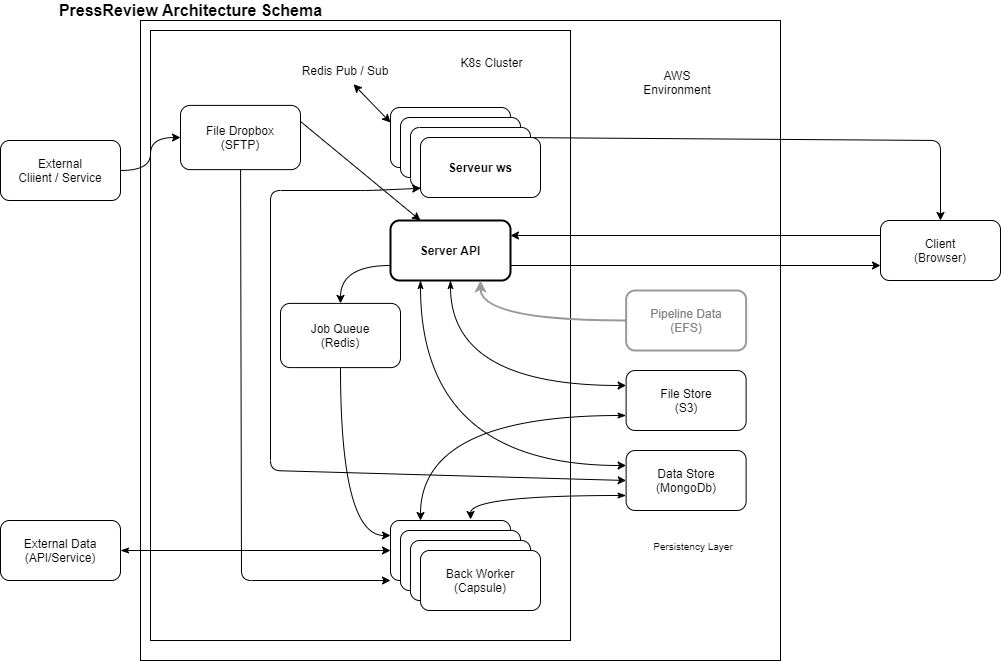

The diagram above was exported from draw.io. Its source (the exported page's mxGraphModel, read from the mxfile embedded in the PNG):
<mxGraphModel dx="1865" dy="548" grid="1" gridSize="10" guides="1" tooltips="1" connect="1" arrows="1" fold="1" page="1" pageScale="1" pageWidth="827" pageHeight="1169" math="0" shadow="0">
  <root>
    <mxCell id="0" />
    <mxCell id="1" parent="0" />
    <mxCell id="D8cjaOnHdtfMbJYVmUSY-38" value="" style="rounded=0;whiteSpace=wrap;html=1;" parent="1" vertex="1">
      <mxGeometry x="110" y="60" width="640" height="640" as="geometry" />
    </mxCell>
    <mxCell id="D8cjaOnHdtfMbJYVmUSY-35" value="" style="group" parent="1" vertex="1" connectable="0">
      <mxGeometry x="120" y="70" width="420" height="610" as="geometry" />
    </mxCell>
    <mxCell id="D8cjaOnHdtfMbJYVmUSY-32" value="" style="rounded=0;whiteSpace=wrap;html=1;" parent="D8cjaOnHdtfMbJYVmUSY-35" vertex="1">
      <mxGeometry width="420" height="610" as="geometry" />
    </mxCell>
    <mxCell id="D8cjaOnHdtfMbJYVmUSY-34" value="K8s Cluster" style="text;html=1;strokeColor=none;fillColor=none;align=center;verticalAlign=middle;whiteSpace=wrap;rounded=0;" parent="D8cjaOnHdtfMbJYVmUSY-35" vertex="1">
      <mxGeometry x="288.75" y="21.403508771929825" width="105" height="21.403508771929825" as="geometry" />
    </mxCell>
    <mxCell id="D8cjaOnHdtfMbJYVmUSY-4" value="File Dropbox&lt;br&gt;(SFTP)" style="rounded=1;whiteSpace=wrap;html=1;" parent="D8cjaOnHdtfMbJYVmUSY-35" vertex="1">
      <mxGeometry x="30" y="74.91228070175438" width="120" height="64.21052631578948" as="geometry" />
    </mxCell>
    <mxCell id="D8cjaOnHdtfMbJYVmUSY-5" value="Job Queue&lt;br&gt;(Redis)" style="rounded=1;whiteSpace=wrap;html=1;" parent="D8cjaOnHdtfMbJYVmUSY-35" vertex="1">
      <mxGeometry x="130" y="272.89473684210526" width="120" height="64.21052631578948" as="geometry" />
    </mxCell>
    <mxCell id="YNDCmn9wg6cSwKAQO9wT-5" value="&lt;b&gt;Serveur ws&lt;/b&gt;" style="rounded=1;whiteSpace=wrap;html=1;" vertex="1" parent="D8cjaOnHdtfMbJYVmUSY-35">
      <mxGeometry x="240" y="77.02000000000001" width="120" height="60" as="geometry" />
    </mxCell>
    <mxCell id="YNDCmn9wg6cSwKAQO9wT-16" value="Redis Pub / Sub" style="text;html=1;strokeColor=none;fillColor=none;align=center;verticalAlign=middle;whiteSpace=wrap;rounded=0;" vertex="1" parent="D8cjaOnHdtfMbJYVmUSY-35">
      <mxGeometry x="150" y="30" width="90" height="20" as="geometry" />
    </mxCell>
    <mxCell id="YNDCmn9wg6cSwKAQO9wT-21" value="" style="endArrow=classic;startArrow=classic;html=1;entryX=0.589;entryY=1.19;entryDx=0;entryDy=0;entryPerimeter=0;exitX=0;exitY=0.25;exitDx=0;exitDy=0;" edge="1" parent="D8cjaOnHdtfMbJYVmUSY-35" source="YNDCmn9wg6cSwKAQO9wT-5" target="YNDCmn9wg6cSwKAQO9wT-16">
      <mxGeometry width="50" height="50" relative="1" as="geometry">
        <mxPoint x="340" y="250" as="sourcePoint" />
        <mxPoint x="390" y="200" as="targetPoint" />
      </mxGeometry>
    </mxCell>
    <mxCell id="D8cjaOnHdtfMbJYVmUSY-12" style="edgeStyle=orthogonalEdgeStyle;curved=1;rounded=0;orthogonalLoop=1;jettySize=auto;html=1;exitX=1;exitY=0.75;exitDx=0;exitDy=0;entryX=0;entryY=0.75;entryDx=0;entryDy=0;" parent="1" source="D8cjaOnHdtfMbJYVmUSY-2" target="D8cjaOnHdtfMbJYVmUSY-8" edge="1">
      <mxGeometry relative="1" as="geometry" />
    </mxCell>
    <mxCell id="D8cjaOnHdtfMbJYVmUSY-13" style="edgeStyle=orthogonalEdgeStyle;curved=1;rounded=0;orthogonalLoop=1;jettySize=auto;html=1;exitX=0;exitY=0.75;exitDx=0;exitDy=0;entryX=0.5;entryY=0;entryDx=0;entryDy=0;" parent="1" source="D8cjaOnHdtfMbJYVmUSY-2" target="D8cjaOnHdtfMbJYVmUSY-5" edge="1">
      <mxGeometry relative="1" as="geometry">
        <mxPoint x="290" y="478" as="targetPoint" />
      </mxGeometry>
    </mxCell>
    <mxCell id="D8cjaOnHdtfMbJYVmUSY-25" style="edgeStyle=orthogonalEdgeStyle;curved=1;rounded=0;orthogonalLoop=1;jettySize=auto;html=1;exitX=0.5;exitY=1;exitDx=0;exitDy=0;entryX=0;entryY=0.25;entryDx=0;entryDy=0;startArrow=classicThin;startFill=1;" parent="1" source="D8cjaOnHdtfMbJYVmUSY-2" target="D8cjaOnHdtfMbJYVmUSY-6" edge="1">
      <mxGeometry relative="1" as="geometry" />
    </mxCell>
    <mxCell id="D8cjaOnHdtfMbJYVmUSY-26" style="edgeStyle=orthogonalEdgeStyle;curved=1;rounded=0;orthogonalLoop=1;jettySize=auto;html=1;exitX=0.25;exitY=1;exitDx=0;exitDy=0;entryX=0;entryY=0.25;entryDx=0;entryDy=0;startArrow=classicThin;startFill=1;" parent="1" source="D8cjaOnHdtfMbJYVmUSY-2" target="D8cjaOnHdtfMbJYVmUSY-7" edge="1">
      <mxGeometry relative="1" as="geometry" />
    </mxCell>
    <mxCell id="D8cjaOnHdtfMbJYVmUSY-2" value="&lt;b&gt;Server API&lt;/b&gt;" style="rounded=1;whiteSpace=wrap;html=1;strokeWidth=2;" parent="1" vertex="1">
      <mxGeometry x="360" y="260" width="120" height="60" as="geometry" />
    </mxCell>
    <mxCell id="D8cjaOnHdtfMbJYVmUSY-3" value="Calciifer Worker" style="rounded=1;whiteSpace=wrap;html=1;" parent="1" vertex="1">
      <mxGeometry x="360" y="560" width="120" height="60" as="geometry" />
    </mxCell>
    <mxCell id="D8cjaOnHdtfMbJYVmUSY-15" style="edgeStyle=orthogonalEdgeStyle;curved=1;rounded=0;orthogonalLoop=1;jettySize=auto;html=1;exitX=0.5;exitY=1;exitDx=0;exitDy=0;entryX=0;entryY=0.25;entryDx=0;entryDy=0;" parent="1" source="D8cjaOnHdtfMbJYVmUSY-5" target="D8cjaOnHdtfMbJYVmUSY-3" edge="1">
      <mxGeometry relative="1" as="geometry" />
    </mxCell>
    <mxCell id="D8cjaOnHdtfMbJYVmUSY-27" style="edgeStyle=orthogonalEdgeStyle;curved=1;rounded=0;orthogonalLoop=1;jettySize=auto;html=1;exitX=0;exitY=0.75;exitDx=0;exitDy=0;entryX=0.25;entryY=0;entryDx=0;entryDy=0;startArrow=classicThin;startFill=1;" parent="1" source="D8cjaOnHdtfMbJYVmUSY-6" target="D8cjaOnHdtfMbJYVmUSY-3" edge="1">
      <mxGeometry relative="1" as="geometry" />
    </mxCell>
    <mxCell id="D8cjaOnHdtfMbJYVmUSY-28" style="edgeStyle=orthogonalEdgeStyle;curved=1;rounded=0;orthogonalLoop=1;jettySize=auto;html=1;exitX=0;exitY=0.75;exitDx=0;exitDy=0;entryX=0.667;entryY=-0.017;entryDx=0;entryDy=0;entryPerimeter=0;startArrow=classicThin;startFill=1;" parent="1" source="D8cjaOnHdtfMbJYVmUSY-7" target="D8cjaOnHdtfMbJYVmUSY-3" edge="1">
      <mxGeometry relative="1" as="geometry" />
    </mxCell>
    <mxCell id="D8cjaOnHdtfMbJYVmUSY-11" style="edgeStyle=orthogonalEdgeStyle;curved=1;rounded=0;orthogonalLoop=1;jettySize=auto;html=1;exitX=0;exitY=0.25;exitDx=0;exitDy=0;entryX=1;entryY=0.25;entryDx=0;entryDy=0;" parent="1" source="D8cjaOnHdtfMbJYVmUSY-8" target="D8cjaOnHdtfMbJYVmUSY-2" edge="1">
      <mxGeometry relative="1" as="geometry" />
    </mxCell>
    <mxCell id="D8cjaOnHdtfMbJYVmUSY-8" value="Client&lt;br&gt;(Browser)" style="rounded=1;whiteSpace=wrap;html=1;" parent="1" vertex="1">
      <mxGeometry x="850" y="260" width="120" height="60" as="geometry" />
    </mxCell>
    <mxCell id="D8cjaOnHdtfMbJYVmUSY-22" value="Calciifer Worker" style="rounded=1;whiteSpace=wrap;html=1;" parent="1" vertex="1">
      <mxGeometry x="370" y="570" width="120" height="60" as="geometry" />
    </mxCell>
    <mxCell id="D8cjaOnHdtfMbJYVmUSY-23" value="Calciifer Worker" style="rounded=1;whiteSpace=wrap;html=1;" parent="1" vertex="1">
      <mxGeometry x="380" y="580" width="120" height="60" as="geometry" />
    </mxCell>
    <mxCell id="D8cjaOnHdtfMbJYVmUSY-24" value="Back Worker&lt;br&gt;(Capsule)" style="rounded=1;whiteSpace=wrap;html=1;" parent="1" vertex="1">
      <mxGeometry x="390" y="590" width="120" height="60" as="geometry" />
    </mxCell>
    <mxCell id="D8cjaOnHdtfMbJYVmUSY-30" style="edgeStyle=orthogonalEdgeStyle;curved=1;rounded=0;orthogonalLoop=1;jettySize=auto;html=1;exitX=1;exitY=0.5;exitDx=0;exitDy=0;entryX=0;entryY=0.5;entryDx=0;entryDy=0;startArrow=none;startFill=0;" parent="1" source="D8cjaOnHdtfMbJYVmUSY-29" target="D8cjaOnHdtfMbJYVmUSY-4" edge="1">
      <mxGeometry relative="1" as="geometry" />
    </mxCell>
    <mxCell id="D8cjaOnHdtfMbJYVmUSY-29" value="External&lt;br&gt;Cliient / Service" style="rounded=1;whiteSpace=wrap;html=1;" parent="1" vertex="1">
      <mxGeometry x="-30" y="180" width="120" height="60" as="geometry" />
    </mxCell>
    <mxCell id="D8cjaOnHdtfMbJYVmUSY-41" style="edgeStyle=orthogonalEdgeStyle;curved=1;rounded=0;orthogonalLoop=1;jettySize=auto;html=1;exitX=1;exitY=0.5;exitDx=0;exitDy=0;entryX=0;entryY=0.5;entryDx=0;entryDy=0;startArrow=classicThin;startFill=1;" parent="1" source="D8cjaOnHdtfMbJYVmUSY-40" target="D8cjaOnHdtfMbJYVmUSY-3" edge="1">
      <mxGeometry relative="1" as="geometry" />
    </mxCell>
    <mxCell id="D8cjaOnHdtfMbJYVmUSY-40" value="External Data&lt;br&gt;(API/Service)" style="rounded=1;whiteSpace=wrap;html=1;" parent="1" vertex="1">
      <mxGeometry x="-30" y="560" width="120" height="60" as="geometry" />
    </mxCell>
    <mxCell id="D8cjaOnHdtfMbJYVmUSY-43" style="edgeStyle=orthogonalEdgeStyle;curved=1;rounded=0;orthogonalLoop=1;jettySize=auto;html=1;entryX=0.75;entryY=1;entryDx=0;entryDy=0;startArrow=none;startFill=0;strokeColor=#999999;strokeWidth=2;" parent="1" source="D8cjaOnHdtfMbJYVmUSY-42" target="D8cjaOnHdtfMbJYVmUSY-2" edge="1">
      <mxGeometry relative="1" as="geometry" />
    </mxCell>
    <mxCell id="D8cjaOnHdtfMbJYVmUSY-39" value="AWS&lt;br&gt;Environment" style="text;html=1;strokeColor=none;fillColor=none;align=center;verticalAlign=middle;whiteSpace=wrap;rounded=0;" parent="1" vertex="1">
      <mxGeometry x="578.125" y="111.40350877192982" width="137.5" height="21.403508771929822" as="geometry" />
    </mxCell>
    <mxCell id="D8cjaOnHdtfMbJYVmUSY-42" value="&lt;font color=&quot;#808080&quot;&gt;Pipeline Data&lt;br&gt;(EFS)&lt;/font&gt;" style="rounded=1;whiteSpace=wrap;html=1;strokeColor=#999999;strokeWidth=2;" parent="1" vertex="1">
      <mxGeometry x="595.62" y="330" width="120" height="60" as="geometry" />
    </mxCell>
    <mxCell id="D8cjaOnHdtfMbJYVmUSY-45" value="&lt;font style=&quot;font-size: 10px&quot;&gt;Persistency Layer&lt;/font&gt;" style="text;html=1;strokeColor=none;fillColor=none;align=center;verticalAlign=middle;whiteSpace=wrap;rounded=0;" parent="1" vertex="1">
      <mxGeometry x="610" y="570" width="105.62" height="30" as="geometry" />
    </mxCell>
    <mxCell id="D8cjaOnHdtfMbJYVmUSY-6" value="File Store&lt;br&gt;(S3)" style="rounded=1;whiteSpace=wrap;html=1;" parent="1" vertex="1">
      <mxGeometry x="595.62" y="410" width="120" height="60" as="geometry" />
    </mxCell>
    <mxCell id="D8cjaOnHdtfMbJYVmUSY-7" value="Data Store&lt;br&gt;(MongoDb)" style="rounded=1;whiteSpace=wrap;html=1;" parent="1" vertex="1">
      <mxGeometry x="595.62" y="490" width="120" height="60" as="geometry" />
    </mxCell>
    <mxCell id="D8cjaOnHdtfMbJYVmUSY-49" value="PressReview Architecture Schema" style="text;html=1;align=center;verticalAlign=middle;resizable=0;points=[];autosize=1;fontSize=16;fontStyle=1" parent="1" vertex="1">
      <mxGeometry x="20" y="40" width="280" height="20" as="geometry" />
    </mxCell>
    <mxCell id="YNDCmn9wg6cSwKAQO9wT-2" value="" style="endArrow=classic;html=1;entryX=0.25;entryY=0;entryDx=0;entryDy=0;exitX=1;exitY=0.25;exitDx=0;exitDy=0;" edge="1" parent="1" source="D8cjaOnHdtfMbJYVmUSY-4" target="D8cjaOnHdtfMbJYVmUSY-2">
      <mxGeometry width="50" height="50" relative="1" as="geometry">
        <mxPoint x="460" y="400" as="sourcePoint" />
        <mxPoint x="510" y="350" as="targetPoint" />
      </mxGeometry>
    </mxCell>
    <mxCell id="YNDCmn9wg6cSwKAQO9wT-4" value="" style="endArrow=classic;html=1;entryX=0;entryY=1;entryDx=0;entryDy=0;" edge="1" parent="1" source="D8cjaOnHdtfMbJYVmUSY-4" target="D8cjaOnHdtfMbJYVmUSY-3">
      <mxGeometry width="50" height="50" relative="1" as="geometry">
        <mxPoint x="460" y="470" as="sourcePoint" />
        <mxPoint x="510" y="420" as="targetPoint" />
        <Array as="points">
          <mxPoint x="211" y="620" />
        </Array>
      </mxGeometry>
    </mxCell>
    <mxCell id="YNDCmn9wg6cSwKAQO9wT-6" value="" style="endArrow=classic;startArrow=classic;html=1;entryX=1;entryY=0.5;entryDx=0;entryDy=0;exitX=0.5;exitY=0;exitDx=0;exitDy=0;" edge="1" parent="1" source="D8cjaOnHdtfMbJYVmUSY-8" target="YNDCmn9wg6cSwKAQO9wT-5">
      <mxGeometry width="50" height="50" relative="1" as="geometry">
        <mxPoint x="420" y="350" as="sourcePoint" />
        <mxPoint x="470" y="300" as="targetPoint" />
        <Array as="points">
          <mxPoint x="910" y="180" />
        </Array>
      </mxGeometry>
    </mxCell>
    <mxCell id="YNDCmn9wg6cSwKAQO9wT-13" value="&lt;b&gt;Serveur ws&lt;/b&gt;" style="rounded=1;whiteSpace=wrap;html=1;" vertex="1" parent="1">
      <mxGeometry x="370" y="157.02" width="120" height="60" as="geometry" />
    </mxCell>
    <mxCell id="YNDCmn9wg6cSwKAQO9wT-14" value="&lt;b&gt;Serveur ws&lt;/b&gt;" style="rounded=1;whiteSpace=wrap;html=1;" vertex="1" parent="1">
      <mxGeometry x="380" y="167.02" width="120" height="60" as="geometry" />
    </mxCell>
    <mxCell id="YNDCmn9wg6cSwKAQO9wT-15" value="&lt;b&gt;Serveur ws&lt;/b&gt;" style="rounded=1;whiteSpace=wrap;html=1;" vertex="1" parent="1">
      <mxGeometry x="390" y="177.02" width="120" height="60" as="geometry" />
    </mxCell>
    <mxCell id="YNDCmn9wg6cSwKAQO9wT-26" value="" style="endArrow=classic;startArrow=classic;html=1;entryX=0.085;entryY=1.013;entryDx=0;entryDy=0;exitX=0;exitY=0.5;exitDx=0;exitDy=0;entryPerimeter=0;" edge="1" parent="1" source="D8cjaOnHdtfMbJYVmUSY-7" target="YNDCmn9wg6cSwKAQO9wT-14">
      <mxGeometry width="50" height="50" relative="1" as="geometry">
        <mxPoint x="480" y="410" as="sourcePoint" />
        <mxPoint x="530" y="360" as="targetPoint" />
        <Array as="points">
          <mxPoint x="240" y="510" />
          <mxPoint x="240" y="230" />
          <mxPoint x="340" y="230" />
        </Array>
      </mxGeometry>
    </mxCell>
  </root>
</mxGraphModel>